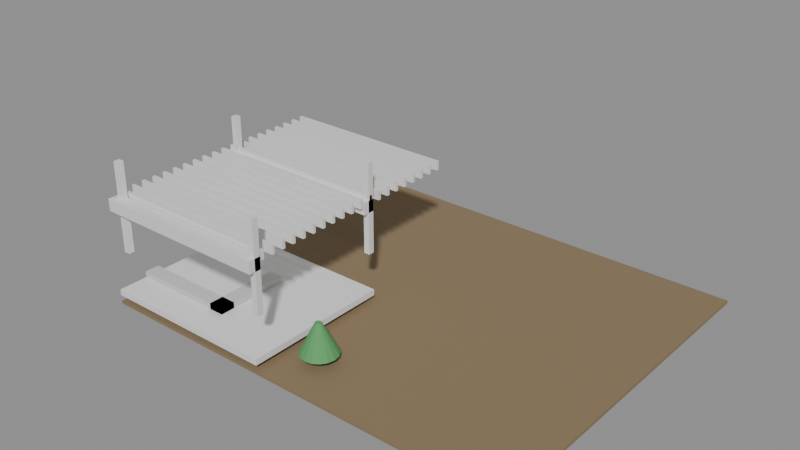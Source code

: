 # Source: e2546_after.blend  (saved by Blender 5.2.44; exported with 4.5.12 LTS)
import bpy
from mathutils import Matrix  # noqa: F401  (used for matrix-valued properties, if any)

bpy.ops.wm.read_factory_settings(use_empty=True)
scene = bpy.context.scene
scene.name = 'Scene'

# ---- materials (node trees are filled in below, after node groups)
mat_cesped = bpy.data.materials.new('Cesped')
mat_madera_roble = bpy.data.materials.new('Madera_Roble')
mat_hormigon = bpy.data.materials.new('Hormigon')
mat_madera_nogal = bpy.data.materials.new('Madera_Nogal')
mat_madera_tronco = bpy.data.materials.new('Madera_Tronco')
mat_follaje = bpy.data.materials.new('Follaje')

# ---- material node trees
mat_cesped.use_nodes = True; mat_cesped.node_tree.nodes.clear()
_N = mat_cesped.node_tree.nodes; _L = mat_cesped.node_tree.links
n0 = _N.new('ShaderNodeBsdfPrincipled'); n0.name = 'Principled BSDF'; n0.location = (-200, 100)
n0.inputs[0].default_value = (0.25, 0.18, 0.1, 1.0)
n0.inputs[2].default_value = 0.9
n0.inputs[3].default_value = 1.45
n0.inputs[10].default_value = 0.005
n1 = _N.new('ShaderNodeOutputMaterial'); n1.name = 'Material Output'; n1.location = (200, 100)
_L.new(n0.outputs[0], n1.inputs[0])
n1.is_active_output = True
mat_madera_roble.use_nodes = True; mat_madera_roble.node_tree.nodes.clear()
_N = mat_madera_roble.node_tree.nodes; _L = mat_madera_roble.node_tree.links
n0 = _N.new('ShaderNodeBsdfPrincipled'); n0.name = 'Principled BSDF'; n0.location = (-200, 100)
n0.inputs[3].default_value = 1.45
n0.inputs[10].default_value = 0.005
n1 = _N.new('ShaderNodeOutputMaterial'); n1.name = 'Material Output'; n1.location = (200, 100)
_L.new(n0.outputs[0], n1.inputs[0])
n1.is_active_output = True
mat_hormigon.use_nodes = True; mat_hormigon.node_tree.nodes.clear()
_N = mat_hormigon.node_tree.nodes; _L = mat_hormigon.node_tree.links
n0 = _N.new('ShaderNodeBsdfPrincipled'); n0.name = 'Principled BSDF'; n0.location = (-200, 100)
n0.inputs[0].default_value = (0.6, 0.6, 0.6, 1.0)
n0.inputs[3].default_value = 1.45
n0.inputs[10].default_value = 0.005
n1 = _N.new('ShaderNodeOutputMaterial'); n1.name = 'Material Output'; n1.location = (200, 100)
_L.new(n0.outputs[0], n1.inputs[0])
n1.is_active_output = True
mat_madera_nogal.use_nodes = True; mat_madera_nogal.node_tree.nodes.clear()
_N = mat_madera_nogal.node_tree.nodes; _L = mat_madera_nogal.node_tree.links
n0 = _N.new('ShaderNodeBsdfPrincipled'); n0.name = 'Principled BSDF'; n0.location = (-200, 100)
n0.inputs[3].default_value = 1.45
n0.inputs[10].default_value = 0.005
n1 = _N.new('ShaderNodeOutputMaterial'); n1.name = 'Material Output'; n1.location = (200, 100)
_L.new(n0.outputs[0], n1.inputs[0])
n1.is_active_output = True
mat_madera_tronco.use_nodes = True; mat_madera_tronco.node_tree.nodes.clear()
_N = mat_madera_tronco.node_tree.nodes; _L = mat_madera_tronco.node_tree.links
n0 = _N.new('ShaderNodeBsdfPrincipled'); n0.name = 'Principled BSDF'; n0.location = (-200, 100)
n0.inputs[0].default_value = (0.28, 0.18, 0.1, 1.0)
n0.inputs[2].default_value = 0.9
n0.inputs[3].default_value = 1.45
n0.inputs[10].default_value = 0.005
n1 = _N.new('ShaderNodeOutputMaterial'); n1.name = 'Material Output'; n1.location = (200, 100)
_L.new(n0.outputs[0], n1.inputs[0])
n1.is_active_output = True
mat_follaje.use_nodes = True; mat_follaje.node_tree.nodes.clear()
_N = mat_follaje.node_tree.nodes; _L = mat_follaje.node_tree.links
n0 = _N.new('ShaderNodeBsdfPrincipled'); n0.name = 'Principled BSDF'; n0.location = (-200, 100)
n0.inputs[0].default_value = (0.1, 0.35, 0.12, 1.0)
n0.inputs[2].default_value = 0.8
n0.inputs[3].default_value = 1.45
n0.inputs[10].default_value = 0.005
n1 = _N.new('ShaderNodeOutputMaterial'); n1.name = 'Material Output'; n1.location = (200, 100)
_L.new(n0.outputs[0], n1.inputs[0])
n1.is_active_output = True

# ---- meshes
me_terrenobase_cuerpo_mesh = bpy.data.meshes.new('TerrenoBase_Cuerpo_mesh')
me_terrenobase_cuerpo_mesh.from_pydata([(0.0, 0.0, 0.0), (14.4, 0.0, 0.0), (14.4, 12.0, 0.0), (0.0, 12.0, 0.0), (0.0, 0.0, 0.1), (14.4, 0.0, 0.1), (14.4, 12.0, 0.1), (0.0, 12.0, 0.1)], [], [(0, 1, 2, 3), (4, 5, 6, 7), (0, 1, 5, 4), (1, 2, 6, 5), (2, 3, 7, 6), (3, 0, 4, 7)])
me_terrenobase_cuerpo_mesh.materials.append(mat_cesped)
me_terrenobase_cuerpo_mesh.update()
me_deckmadera_mesh = bpy.data.meshes.new('DeckMadera_mesh')
me_deckmadera_mesh.from_pydata([(0.0, 0.0, 0.0), (6.0, 0.0, 0.0), (6.0, 5.0, 0.0), (0.0, 5.0, 0.0), (0.0, 0.0, 0.2), (6.0, 0.0, 0.2), (6.0, 5.0, 0.2), (0.0, 5.0, 0.2)], [], [(0, 3, 2, 1), (4, 5, 6, 7), (2, 3, 7, 6), (0, 1, 5, 4), (1, 2, 6, 5), (3, 0, 4, 7)])
me_deckmadera_mesh.materials.append(mat_madera_roble)
me_deckmadera_mesh.update()
me_cube = bpy.data.meshes.new('Cube')
me_cube.from_pydata([(-1.75, -0.25, -0.1), (-1.75, -0.25, 0.1), (-1.75, 0.25, -0.1), (-1.75, 0.25, 0.1), (1.75, -0.25, -0.1), (1.75, -0.25, 0.1), (1.75, 0.25, -0.1), (1.75, 0.25, 0.1), (1.25, -0.25, -0.1), (1.25, -0.25, 0.1), (1.25, 2.25, -0.1), (1.25, 2.25, 0.1), (1.75, -0.25, -0.1), (1.75, -0.25, 0.1), (1.75, 2.25, -0.1), (1.75, 2.25, 0.1)], [], [(0, 1, 3, 2), (2, 3, 7, 6), (6, 7, 5, 4), (4, 5, 1, 0), (2, 6, 4, 0), (7, 3, 1, 5), (8, 9, 11, 10), (10, 11, 15, 14), (14, 15, 13, 12), (12, 13, 9, 8), (10, 14, 12, 8), (15, 11, 9, 13)])
_uv = me_cube.uv_layers.new(name='UVMap')
_uv.uv.foreach_set('vector', [0.375, 0.0, 0.625, 0.0, 0.625, 0.25, 0.375, 0.25, 0.375, 0.25, 0.625, 0.25, 0.625, 0.5, 0.375, 0.5, 0.375, 0.5, 0.625, 0.5, 0.625, 0.75, 0.375, 0.75, 0.375, 0.75, 0.625, 0.75, 0.625, 1.0, 0.375, 1.0, 0.125, 0.5, 0.375, 0.5, 0.375, 0.75, 0.125, 0.75, 0.625, 0.5, 0.875, 0.5, 0.875, 0.75, 0.625, 0.75, 0.375, 0.0, 0.625, 0.0, 0.625, 0.25, 0.375, 0.25, 0.375, 0.25, 0.625, 0.25, 0.625, 0.5, 0.375, 0.5, 0.375, 0.5, 0.625, 0.5, 0.625, 0.75, 0.375, 0.75, 0.375, 0.75, 0.625, 0.75, 0.625, 1.0, 0.375, 1.0, 0.125, 0.5, 0.375, 0.5, 0.375, 0.75, 0.125, 0.75, 0.625, 0.5, 0.875, 0.5, 0.875, 0.75, 0.625, 0.75])
me_cube.materials.append(mat_hormigon)
me_cube.update()
me_postep_rgola_0_cuerpo_mesh = bpy.data.meshes.new('PostePérgola_0_Cuerpo_mesh')
me_postep_rgola_0_cuerpo_mesh.from_pydata([(0.0, 0.0, 0.0), (0.2, 0.0, 0.0), (0.2, 0.2, 0.0), (0.0, 0.2, 0.0), (0.0, 0.0, 3.0), (0.2, 0.0, 3.0), (0.2, 0.2, 3.0), (0.0, 0.2, 3.0)], [], [(0, 1, 2, 3), (4, 5, 6, 7), (0, 1, 5, 4), (1, 2, 6, 5), (2, 3, 7, 6), (3, 0, 4, 7)])
me_postep_rgola_0_cuerpo_mesh.materials.append(mat_madera_nogal)
me_postep_rgola_0_cuerpo_mesh.update()
me_postep_rgola_1_cuerpo_mesh = bpy.data.meshes.new('PostePérgola_1_Cuerpo_mesh')
me_postep_rgola_1_cuerpo_mesh.from_pydata([(0.0, 0.0, 0.0), (0.2, 0.0, 0.0), (0.2, 0.2, 0.0), (0.0, 0.2, 0.0), (0.0, 0.0, 3.0), (0.2, 0.0, 3.0), (0.2, 0.2, 3.0), (0.0, 0.2, 3.0)], [], [(0, 1, 2, 3), (4, 5, 6, 7), (0, 1, 5, 4), (1, 2, 6, 5), (2, 3, 7, 6), (3, 0, 4, 7)])
me_postep_rgola_1_cuerpo_mesh.materials.append(mat_madera_nogal)
me_postep_rgola_1_cuerpo_mesh.update()
me_postep_rgola_2_cuerpo_mesh = bpy.data.meshes.new('PostePérgola_2_Cuerpo_mesh')
me_postep_rgola_2_cuerpo_mesh.from_pydata([(0.0, 0.0, 0.0), (0.2, 0.0, 0.0), (0.2, 0.2, 0.0), (0.0, 0.2, 0.0), (0.0, 0.0, 3.0), (0.2, 0.0, 3.0), (0.2, 0.2, 3.0), (0.0, 0.2, 3.0)], [], [(0, 1, 2, 3), (4, 5, 6, 7), (0, 1, 5, 4), (1, 2, 6, 5), (2, 3, 7, 6), (3, 0, 4, 7)])
me_postep_rgola_2_cuerpo_mesh.materials.append(mat_madera_nogal)
me_postep_rgola_2_cuerpo_mesh.update()
me_postep_rgola_3_cuerpo_mesh = bpy.data.meshes.new('PostePérgola_3_Cuerpo_mesh')
me_postep_rgola_3_cuerpo_mesh.from_pydata([(0.0, 0.0, 0.0), (0.2, 0.0, 0.0), (0.2, 0.2, 0.0), (0.0, 0.2, 0.0), (0.0, 0.0, 3.0), (0.2, 0.0, 3.0), (0.2, 0.2, 3.0), (0.0, 0.2, 3.0)], [], [(0, 1, 2, 3), (4, 5, 6, 7), (0, 1, 5, 4), (1, 2, 6, 5), (2, 3, 7, 6), (3, 0, 4, 7)])
me_postep_rgola_3_cuerpo_mesh.materials.append(mat_madera_nogal)
me_postep_rgola_3_cuerpo_mesh.update()
me_cube_002 = bpy.data.meshes.new('Cube.002')
me_cube_002.from_pydata([(-1.0, -1.0, -1.0), (-1.0, -1.0, 1.0), (-1.0, 1.0, -1.0), (-1.0, 1.0, 1.0), (1.0, -1.0, -1.0), (1.0, -1.0, 1.0), (1.0, 1.0, -1.0), (1.0, 1.0, 1.0)], [], [(0, 1, 3, 2), (2, 3, 7, 6), (6, 7, 5, 4), (4, 5, 1, 0), (2, 6, 4, 0), (7, 3, 1, 5)])
_uv = me_cube_002.uv_layers.new(name='UVMap')
_uv.uv.foreach_set('vector', [0.375, 0.0, 0.625, 0.0, 0.625, 0.25, 0.375, 0.25, 0.375, 0.25, 0.625, 0.25, 0.625, 0.5, 0.375, 0.5, 0.375, 0.5, 0.625, 0.5, 0.625, 0.75, 0.375, 0.75, 0.375, 0.75, 0.625, 0.75, 0.625, 1.0, 0.375, 1.0, 0.125, 0.5, 0.375, 0.5, 0.375, 0.75, 0.125, 0.75, 0.625, 0.5, 0.875, 0.5, 0.875, 0.75, 0.625, 0.75])
me_cube_002.materials.append(mat_madera_nogal)
me_cube_002.update()
me_cube_003 = bpy.data.meshes.new('Cube.003')
me_cube_003.from_pydata([(-1.0, -1.0, -1.0), (-1.0, -1.0, 1.0), (-1.0, 1.0, -1.0), (-1.0, 1.0, 1.0), (1.0, -1.0, -1.0), (1.0, -1.0, 1.0), (1.0, 1.0, -1.0), (1.0, 1.0, 1.0)], [], [(0, 1, 3, 2), (2, 3, 7, 6), (6, 7, 5, 4), (4, 5, 1, 0), (2, 6, 4, 0), (7, 3, 1, 5)])
_uv = me_cube_003.uv_layers.new(name='UVMap')
_uv.uv.foreach_set('vector', [0.375, 0.0, 0.625, 0.0, 0.625, 0.25, 0.375, 0.25, 0.375, 0.25, 0.625, 0.25, 0.625, 0.5, 0.375, 0.5, 0.375, 0.5, 0.625, 0.5, 0.625, 0.75, 0.375, 0.75, 0.375, 0.75, 0.625, 0.75, 0.625, 1.0, 0.375, 1.0, 0.125, 0.5, 0.375, 0.5, 0.375, 0.75, 0.125, 0.75, 0.625, 0.5, 0.875, 0.5, 0.875, 0.75, 0.625, 0.75])
me_cube_003.materials.append(mat_madera_nogal)
me_cube_003.update()
me_cube_004 = bpy.data.meshes.new('Cube.004')
me_cube_004.from_pydata([(-3.0, -0.05, -0.15), (-3.0, -0.05, 0.15), (-3.0, 0.05, -0.15), (-3.0, 0.05, 0.15), (3.0, -0.05, -0.15), (3.0, -0.05, 0.15), (3.0, 0.05, -0.15), (3.0, 0.05, 0.15)], [], [(0, 1, 3, 2), (2, 3, 7, 6), (6, 7, 5, 4), (4, 5, 1, 0), (2, 6, 4, 0), (7, 3, 1, 5)])
_uv = me_cube_004.uv_layers.new(name='UVMap')
_uv.uv.foreach_set('vector', [0.375, 0.0, 0.625, 0.0, 0.625, 0.25, 0.375, 0.25, 0.375, 0.25, 0.625, 0.25, 0.625, 0.5, 0.375, 0.5, 0.375, 0.5, 0.625, 0.5, 0.625, 0.75, 0.375, 0.75, 0.375, 0.75, 0.625, 0.75, 0.625, 1.0, 0.375, 1.0, 0.125, 0.5, 0.375, 0.5, 0.375, 0.75, 0.125, 0.75, 0.625, 0.5, 0.875, 0.5, 0.875, 0.75, 0.625, 0.75])
me_cube_004.materials.append(mat_madera_nogal)
me_cube_004.update()
me_arbusto1_tronco_mesh = bpy.data.meshes.new('Arbusto1_Tronco_mesh')
me_arbusto1_tronco_mesh.from_pydata([(0.0, 0.12, 0.0), (0.0, 0.084, 0.2), (0.06, 0.1039, 0.0), (0.042, 0.07275, 0.2), (0.1039, 0.06, 0.0), (0.07275, 0.042, 0.2), (0.12, 0.0, 0.0), (0.084, 0.0, 0.2), (0.1039, -0.06, 0.0), (0.07275, -0.042, 0.2), (0.06, -0.1039, 0.0), (0.042, -0.07275, 0.2), (0.0, -0.12, 0.0), (0.0, -0.084, 0.2), (-0.06, -0.1039, 0.0), (-0.042, -0.07275, 0.2), (-0.1039, -0.06, 0.0), (-0.07275, -0.042, 0.2), (-0.12, 0.0, 0.0), (-0.084, 0.0, 0.2), (-0.1039, 0.06, 0.0), (-0.07275, 0.042, 0.2), (-0.06, 0.1039, 0.0), (-0.042, 0.07275, 0.2)], [], [(0, 1, 3, 2), (2, 3, 5, 4), (4, 5, 7, 6), (6, 7, 9, 8), (8, 9, 11, 10), (10, 11, 13, 12), (12, 13, 15, 14), (14, 15, 17, 16), (16, 17, 19, 18), (18, 19, 21, 20), (3, 1, 23, 21, 19, 17, 15, 13, 11, 9, 7, 5), (20, 21, 23, 22), (22, 23, 1, 0), (0, 2, 4, 6, 8, 10, 12, 14, 16, 18, 20, 22)])
me_arbusto1_tronco_mesh.materials.append(mat_madera_tronco)
me_arbusto1_tronco_mesh.update()
me_arbusto1_copa_mesh = bpy.data.meshes.new('Arbusto1_Copa_mesh')
me_arbusto1_copa_mesh.from_pydata([(0.0, 0.5, 0.2), (0.0, 0.1, 1.0), (0.1913, 0.4619, 0.2), (0.03827, 0.09239, 1.0), (0.3536, 0.3536, 0.2), (0.07071, 0.07071, 1.0), (0.4619, 0.1913, 0.2), (0.09239, 0.03827, 1.0), (0.5, 0.0, 0.2), (0.1, 0.0, 1.0), (0.4619, -0.1913, 0.2), (0.09239, -0.03827, 1.0), (0.3536, -0.3536, 0.2), (0.07071, -0.07071, 1.0), (0.1913, -0.4619, 0.2), (0.03827, -0.09239, 1.0), (0.0, -0.5, 0.2), (0.0, -0.1, 1.0), (-0.1913, -0.4619, 0.2), (-0.03827, -0.09239, 1.0), (-0.3536, -0.3536, 0.2), (-0.07071, -0.07071, 1.0), (-0.4619, -0.1913, 0.2), (-0.09239, -0.03827, 1.0), (-0.5, 0.0, 0.2), (-0.1, 0.0, 1.0), (-0.4619, 0.1913, 0.2), (-0.09239, 0.03827, 1.0), (-0.3536, 0.3536, 0.2), (-0.07071, 0.07071, 1.0), (-0.1913, 0.4619, 0.2), (-0.03827, 0.09239, 1.0)], [], [(0, 1, 3, 2), (2, 3, 5, 4), (4, 5, 7, 6), (6, 7, 9, 8), (8, 9, 11, 10), (10, 11, 13, 12), (12, 13, 15, 14), (14, 15, 17, 16), (16, 17, 19, 18), (18, 19, 21, 20), (20, 21, 23, 22), (22, 23, 25, 24), (24, 25, 27, 26), (26, 27, 29, 28), (3, 1, 31, 29, 27, 25, 23, 21, 19, 17, 15, 13, 11, 9, 7, 5), (28, 29, 31, 30), (30, 31, 1, 0), (0, 2, 4, 6, 8, 10, 12, 14, 16, 18, 20, 22, 24, 26, 28, 30)])
me_arbusto1_copa_mesh.materials.append(mat_follaje)
me_arbusto1_copa_mesh.update()
me_arbusto2_tronco_mesh = bpy.data.meshes.new('Arbusto2_Tronco_mesh')
me_arbusto2_tronco_mesh.from_pydata([(0.0, 0.12, 0.0), (0.0, 0.084, 0.3), (0.06, 0.1039, 0.0), (0.042, 0.07275, 0.3), (0.1039, 0.06, 0.0), (0.07275, 0.042, 0.3), (0.12, 0.0, 0.0), (0.084, 0.0, 0.3), (0.1039, -0.06, 0.0), (0.07275, -0.042, 0.3), (0.06, -0.1039, 0.0), (0.042, -0.07275, 0.3), (0.0, -0.12, 0.0), (0.0, -0.084, 0.3), (-0.06, -0.1039, 0.0), (-0.042, -0.07275, 0.3), (-0.1039, -0.06, 0.0), (-0.07275, -0.042, 0.3), (-0.12, 0.0, 0.0), (-0.084, 0.0, 0.3), (-0.1039, 0.06, 0.0), (-0.07275, 0.042, 0.3), (-0.06, 0.1039, 0.0), (-0.042, 0.07275, 0.3)], [], [(0, 1, 3, 2), (2, 3, 5, 4), (4, 5, 7, 6), (6, 7, 9, 8), (8, 9, 11, 10), (10, 11, 13, 12), (12, 13, 15, 14), (14, 15, 17, 16), (16, 17, 19, 18), (18, 19, 21, 20), (3, 1, 23, 21, 19, 17, 15, 13, 11, 9, 7, 5), (20, 21, 23, 22), (22, 23, 1, 0), (0, 2, 4, 6, 8, 10, 12, 14, 16, 18, 20, 22)])
me_arbusto2_tronco_mesh.materials.append(mat_madera_tronco)
me_arbusto2_tronco_mesh.update()
me_arbusto2_copa_mesh = bpy.data.meshes.new('Arbusto2_Copa_mesh')
me_arbusto2_copa_mesh.from_pydata([(0.0, 0.6, 0.3), (0.0, 0.1, 1.3), (0.2296, 0.5543, 0.3), (0.03827, 0.09239, 1.3), (0.4243, 0.4243, 0.3), (0.07071, 0.07071, 1.3), (0.5543, 0.2296, 0.3), (0.09239, 0.03827, 1.3), (0.6, 0.0, 0.3), (0.1, 0.0, 1.3), (0.5543, -0.2296, 0.3), (0.09239, -0.03827, 1.3), (0.4243, -0.4243, 0.3), (0.07071, -0.07071, 1.3), (0.2296, -0.5543, 0.3), (0.03827, -0.09239, 1.3), (0.0, -0.6, 0.3), (0.0, -0.1, 1.3), (-0.2296, -0.5543, 0.3), (-0.03827, -0.09239, 1.3), (-0.4243, -0.4243, 0.3), (-0.07071, -0.07071, 1.3), (-0.5543, -0.2296, 0.3), (-0.09239, -0.03827, 1.3), (-0.6, 0.0, 0.3), (-0.1, 0.0, 1.3), (-0.5543, 0.2296, 0.3), (-0.09239, 0.03827, 1.3), (-0.4243, 0.4243, 0.3), (-0.07071, 0.07071, 1.3), (-0.2296, 0.5543, 0.3), (-0.03827, 0.09239, 1.3)], [], [(0, 1, 3, 2), (2, 3, 5, 4), (4, 5, 7, 6), (6, 7, 9, 8), (8, 9, 11, 10), (10, 11, 13, 12), (12, 13, 15, 14), (14, 15, 17, 16), (16, 17, 19, 18), (18, 19, 21, 20), (20, 21, 23, 22), (22, 23, 25, 24), (24, 25, 27, 26), (26, 27, 29, 28), (3, 1, 31, 29, 27, 25, 23, 21, 19, 17, 15, 13, 11, 9, 7, 5), (28, 29, 31, 30), (30, 31, 1, 0), (0, 2, 4, 6, 8, 10, 12, 14, 16, 18, 20, 22, 24, 26, 28, 30)])
me_arbusto2_copa_mesh.materials.append(mat_follaje)
me_arbusto2_copa_mesh.update()

# ---- objects
ob_terrenobase = bpy.data.objects.new('TerrenoBase', None)
ob_terrenobase_cuerpo = bpy.data.objects.new('TerrenoBase_Cuerpo', me_terrenobase_cuerpo_mesh)
ob_deckmadera_solido = bpy.data.objects.new('DeckMadera_Solido', me_deckmadera_mesh)
ob_deckmadera = bpy.data.objects.new('DeckMadera', None)
ob_bancohormigon_l = bpy.data.objects.new('BancoHormigon_L', me_cube)
ob_postep_rgola_0 = bpy.data.objects.new('PostePérgola_0', None)
ob_postep_rgola_0_cuerpo = bpy.data.objects.new('PostePérgola_0_Cuerpo', me_postep_rgola_0_cuerpo_mesh)
ob_postep_rgola_1 = bpy.data.objects.new('PostePérgola_1', None)
ob_postep_rgola_1_cuerpo = bpy.data.objects.new('PostePérgola_1_Cuerpo', me_postep_rgola_1_cuerpo_mesh)
ob_postep_rgola_2 = bpy.data.objects.new('PostePérgola_2', None)
ob_postep_rgola_2_cuerpo = bpy.data.objects.new('PostePérgola_2_Cuerpo', me_postep_rgola_2_cuerpo_mesh)
ob_postep_rgola_3 = bpy.data.objects.new('PostePérgola_3', None)
ob_postep_rgola_3_cuerpo = bpy.data.objects.new('PostePérgola_3_Cuerpo', me_postep_rgola_3_cuerpo_mesh)
ob_viga_y1 = bpy.data.objects.new('Viga_Y1', me_cube_002)
ob_viga_y2 = bpy.data.objects.new('Viga_Y2', me_cube_003)
ob_listonsuperior = bpy.data.objects.new('ListonSuperior', me_cube_004)
ob_arbusto1 = bpy.data.objects.new('Arbusto1', None)
ob_arbusto1_tronco = bpy.data.objects.new('Arbusto1_Tronco', me_arbusto1_tronco_mesh)
ob_arbusto1_copa = bpy.data.objects.new('Arbusto1_Copa', me_arbusto1_copa_mesh)
ob_arbusto2 = bpy.data.objects.new('Arbusto2', None)
ob_arbusto2_tronco = bpy.data.objects.new('Arbusto2_Tronco', me_arbusto2_tronco_mesh)
ob_arbusto2_copa = bpy.data.objects.new('Arbusto2_Copa', me_arbusto2_copa_mesh)

# ---- transforms, parenting, visibility, modifiers, constraints
ob_terrenobase.location = (0.0, 0.0, -0.1)
ob_terrenobase.empty_display_type = 'ARROWS'
ob_terrenobase_cuerpo.parent = ob_terrenobase
ob_terrenobase_cuerpo.location = (0.0, 0.0, 0.0)
ob_deckmadera_solido.parent = ob_deckmadera
ob_deckmadera_solido.location = (0.0, 0.0, 0.0)
ob_deckmadera.location = (0.0, 0.0, 0.2)
ob_deckmadera.empty_display_type = 'ARROWS'
ob_bancohormigon_l.location = (1.75, 1.25, 0.5)
ob_postep_rgola_0.location = (0.2, 0.2, 1.7)
ob_postep_rgola_0.empty_display_type = 'ARROWS'
ob_postep_rgola_0_cuerpo.parent = ob_postep_rgola_0
ob_postep_rgola_0_cuerpo.location = (0.0, 0.0, 0.0)
ob_postep_rgola_1.location = (5.8, 0.2, 1.7)
ob_postep_rgola_1.empty_display_type = 'ARROWS'
ob_postep_rgola_1_cuerpo.parent = ob_postep_rgola_1
ob_postep_rgola_1_cuerpo.location = (0.0, 0.0, 0.0)
ob_postep_rgola_2.location = (0.2, 4.8, 1.7)
ob_postep_rgola_2.empty_display_type = 'ARROWS'
ob_postep_rgola_2_cuerpo.parent = ob_postep_rgola_2
ob_postep_rgola_2_cuerpo.location = (0.0, 0.0, 0.0)
ob_postep_rgola_3.location = (5.8, 4.8, 1.7)
ob_postep_rgola_3.empty_display_type = 'ARROWS'
ob_postep_rgola_3_cuerpo.parent = ob_postep_rgola_3
ob_postep_rgola_3_cuerpo.location = (0.0, 0.0, 0.0)
ob_viga_y1.location = (3.0, 0.2, 3.3)
ob_viga_y1.scale = (3.0, 0.2, 0.2)
ob_viga_y2.location = (3.0, 4.8, 3.3)
ob_viga_y2.scale = (3.0, 0.2, 0.2)
ob_listonsuperior.location = (3.0, 0.5, 3.5)
_m = ob_listonsuperior.modifiers.new('Array_Listones', 'ARRAY')
_m.count = 20
_m.relative_offset_displace = (0.0, 4.0, 0.0)
ob_arbusto1.location = (-1.5, 4.0, 0.0)
ob_arbusto1.empty_display_type = 'ARROWS'
ob_arbusto1_tronco.parent = ob_arbusto1
ob_arbusto1_tronco.location = (0.0, 0.0, 0.0)
ob_arbusto1_copa.parent = ob_arbusto1
ob_arbusto1_copa.location = (0.0, 0.0, 0.0)
ob_arbusto2.location = (7.0, 1.5, 0.0)
ob_arbusto2.empty_display_type = 'ARROWS'
ob_arbusto2_tronco.parent = ob_arbusto2
ob_arbusto2_tronco.location = (0.0, 0.0, 0.0)
ob_arbusto2_copa.parent = ob_arbusto2
ob_arbusto2_copa.location = (0.0, 0.0, 0.0)

# ---- collection membership
scene.collection.objects.link(ob_terrenobase)
scene.collection.objects.link(ob_terrenobase_cuerpo)
scene.collection.objects.link(ob_deckmadera_solido)
scene.collection.objects.link(ob_deckmadera)
scene.collection.objects.link(ob_bancohormigon_l)
scene.collection.objects.link(ob_postep_rgola_0)
scene.collection.objects.link(ob_postep_rgola_0_cuerpo)
scene.collection.objects.link(ob_postep_rgola_1)
scene.collection.objects.link(ob_postep_rgola_1_cuerpo)
scene.collection.objects.link(ob_postep_rgola_2)
scene.collection.objects.link(ob_postep_rgola_2_cuerpo)
scene.collection.objects.link(ob_postep_rgola_3)
scene.collection.objects.link(ob_postep_rgola_3_cuerpo)
scene.collection.objects.link(ob_viga_y1)
scene.collection.objects.link(ob_viga_y2)
scene.collection.objects.link(ob_listonsuperior)
scene.collection.objects.link(ob_arbusto1)
scene.collection.objects.link(ob_arbusto1_tronco)
scene.collection.objects.link(ob_arbusto1_copa)
scene.collection.objects.link(ob_arbusto2)
scene.collection.objects.link(ob_arbusto2_tronco)
scene.collection.objects.link(ob_arbusto2_copa)

# ---- scene / render settings (as saved in the file)
scene.frame_start = 1; scene.frame_end = 250; scene.frame_set(1)
scene.render.engine = 'BLENDER_EEVEE_NEXT'
scene.render.bake_bias = 0.0
scene.render.bake_samples = 0
scene.render.compositor_device = 'GPU'
scene.eevee.use_volume_custom_range = False
scene.eevee.fast_gi_thickness_near = 0.1
scene.eevee.fast_gi_thickness_far = 0.0
scene.eevee.ray_tracing_options.screen_trace_thickness = 0.1
bpy.context.view_layer.update()

# ---- added for rendering (the .blend has no active camera and no usable light): camera, sun + grey world if the file has none
cam_auto = bpy.data.cameras.new('AutoCamera')
cam_auto.lens = 50.0
cam_auto.sensor_width = 36.0
cam_auto.clip_end = 1000.0
ob_auto_camera = bpy.data.objects.new('AutoCamera', cam_auto)
scene.collection.objects.link(ob_auto_camera)
ob_auto_camera.location = (25.5193, -17.1831, 17.7554)
ob_auto_camera.rotation_euler = (1.09748, -7.21219e-08, 0.694738)
scene.camera = ob_auto_camera
light_auto_sun = bpy.data.lights.new('AutoSun', 'SUN')
light_auto_sun.energy = 3.0
light_auto_sun.angle = 0.0523599
ob_auto_sun = bpy.data.objects.new('AutoSun', light_auto_sun)
scene.collection.objects.link(ob_auto_sun)
ob_auto_sun.rotation_euler = (0.872665, 0.174533, 0.523599)
if scene.world is None:
    world_auto = bpy.data.worlds.new('AutoWorld')
    world_auto.color = (0.3, 0.3, 0.3)
    scene.world = world_auto
bpy.context.view_layer.update()
